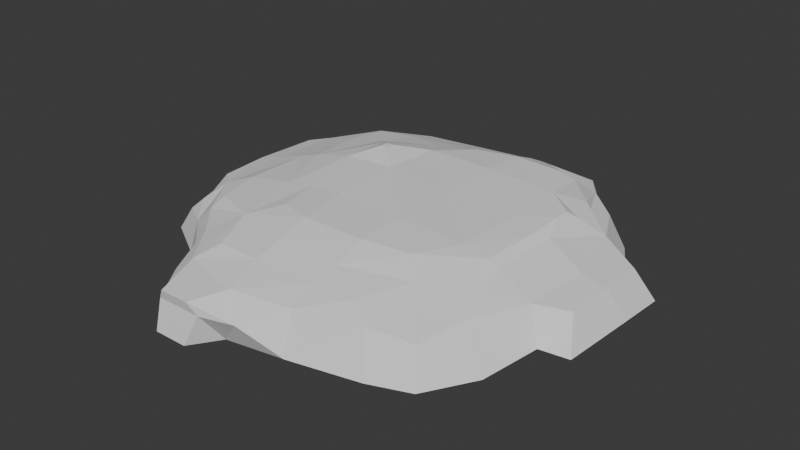 # Source: ground_00.blend  (saved by Blender 4.2.66; exported with 4.5.12 LTS)
import bpy
from mathutils import Matrix  # noqa: F401  (used for matrix-valued properties, if any)

bpy.ops.wm.read_factory_settings(use_empty=True)
scene = bpy.context.scene
scene.name = 'Scene'

# ---- collections
col_ground_00 = bpy.data.collections.new('ground_00'); scene.collection.children.link(col_ground_00)

# ---- materials (node trees are filled in below, after node groups)
mat_cliff_grass = bpy.data.materials.new('cliff_grass')

# ---- material node trees

# ---- world
world_world = bpy.data.worlds.new('World'); scene.world = world_world
world_world.use_nodes = True; world_world.node_tree.nodes.clear()
_N = world_world.node_tree.nodes; _L = world_world.node_tree.links
n0 = _N.new('ShaderNodeOutputWorld'); n0.name = 'World Output'; n0.location = (300, 300)
n1 = _N.new('ShaderNodeBackground'); n1.name = 'Background'; n1.location = (10, 300)
n1.inputs[0].default_value = (0.05088, 0.05088, 0.05088, 1.0)
_L.new(n1.outputs[0], n0.inputs[0])
n0.is_active_output = True
world_world.color = (0.05088, 0.05088, 0.05088)
world_world.use_sun_shadow = False
world_world.sun_shadow_jitter_overblur = 0.0

# ---- meshes
me_icosphere = bpy.data.meshes.new('Icosphere')
me_icosphere.from_pydata([(-4.703, -2.185, -0.5942), (-4.719, -1.336, -0.5942), (-3.686, -2.782, -0.601), (-4.4, -2.062, -0.05861), (-4.492, -1.355, 0.06723), (-4.489, -0.9224, 0.3261), (-3.652, -2.552, 0.06723), (-3.294, -2.458, 0.43), (-4.181, -1.905, 0.1734), (-3.983, -1.355, 0.4373), (-1.751, -5.273, -0.5942), (-2.235, -4.328, -0.5999), (-0.9761, -5.273, -0.5942), (-0.5481, -4.633, -0.5954), (-1.73, -5.124, 0.08197), (-1.593, -5.181, 0.3174), (-2.357, -4.216, 0.08197), (-1.906, -4.163, 0.4321), (-0.6842, -5.124, 0.08197), (-0.9234, -5.181, 0.3174), (0.05277, -4.915, 0.08197), (-0.5183, -4.488, 0.4321), (-2.499, -3.167, -0.6014), (-2.748, -3.382, 0.08197), (-2.618, -3.195, 0.43), (-3.099, -2.234, 0.6857), (-3.272, -1.268, 0.7265), (-1.642, -3.637, 0.645), (-0.6477, -3.66, 0.6522), (-2.018, -2.658, 0.7814), (-1.411, -2.099, 0.9688), (-2.186, -1.186, 0.9108), (-1.597, -1.186, 0.9833), (-0.6477, -3.059, 0.8262), (-0.6477, -2.322, 1.017), (-0.7951, -1.186, 1.062), (-4.777, 0.2394, -0.5942), (-4.766, 1.814, -0.5942), (-4.627, 0.2014, 0.1168), (-4.517, 0.2014, 0.3459), (-4.524, 1.827, 0.06947), (-4.446, 1.68, 0.3177), (-4.032, 0.2014, 0.4851), (-4.332, 2.417, 0.1772), (-3.995, 1.926, 0.4131), (-4.662, 2.633, -0.5942), (-3.712, 3.251, -0.5942), (-3.099, 4.204, -0.5942), (-4.361, 2.446, -0.05487), (-3.615, 3.152, 0.06933), (-3.53, 2.829, 0.3967), (-2.899, 3.916, -0.0385), (-2.269, 4.279, -0.5942), (-0.6937, 4.447, -0.5942), (-2.779, 3.859, 0.1935), (-2.221, 3.576, 0.4041), (-2.221, 3.98, 0.0793), (-1.796, 3.912, 0.2707), (-0.6477, 3.645, 0.4899), (-0.6477, 4.266, 0.08197), (-0.6477, 4.014, 0.3158), (-3.22, 0.2062, 0.7461), (-3.09, 1.68, 0.7103), (-2.995, 2.644, 0.6381), (-2.709, 0.2062, 0.9201), (-1.856, 0.2571, 1.113), (-2.248, 1.756, 0.8664), (-1.729, 1.24, 1.126), (-0.7007, 0.2571, 1.173), (-1.049, 2.297, 0.8995), (-0.6466, 1.633, 1.113), (-1.388, 0.7824, 1.301), (-1.388, 0.9678, 1.301), (-1.227, 0.7824, 1.301), (-1.227, 0.9678, 1.301), (-2.122, 2.785, 0.6772), (-0.5934, 2.865, 0.7813), (-0.06596, 2.51, 1.001), (0.4875, -4.281, -0.5942), (0.8813, -4.54, -0.4673), (0.8262, -4.244, 0.43), (2.456, -4.197, -0.4615), (2.218, -3.837, 0.4245), (2.655, -3.051, 0.5368), (3.366, -3.884, -0.4384), (3.147, -3.596, 0.3048), (3.988, -2.814, -0.4443), (3.393, -2.633, 0.4245), (4.273, -1.556, -0.3274), (3.984, -1.367, 0.4139), (4.908, -1.442, -0.3479), (4.595, -0.9425, 0.2871), (0.8262, -3.608, 0.6329), (1.673, -3.567, 0.6194), (0.8262, -3.059, 0.807), (0.8262, -2.322, 1.026), (0.8262, -1.268, 1.087), (2.255, -2.575, 0.7471), (1.855, -2.099, 0.9803), (2.899, -1.215, 0.8818), (2.31, -1.215, 0.9815), (3.069, -2.068, 0.6427), (3.123, -1.215, 0.7426), (2.971, 2.302, 0.5628), (0.8813, 4.432, -0.5942), (2.284, 3.751, -0.5942), (1.964, 4.267, -0.5942), (0.8262, 3.771, 0.5359), (0.8262, 4.324, 0.08197), (0.8262, 4.085, 0.3619), (2.674, 3.418, -0.4779), (2.49, 3.298, 0.4475), (2.104, 4.041, 0.08197), (2.008, 4.006, 0.3322), (4.106, 0.1142, 0.4364), (4.079, 1.958, -0.4249), (3.688, 1.714, 0.4282), (5.048, 0.2887, -0.3073), (4.656, 0.1142, 0.2972), (5.04, 1.385, -0.3947), (4.669, 1.126, 0.2936), (3.469, 2.983, -0.4361), (3.161, 2.767, 0.3308), (0.8262, 0.2062, 1.071), (0.8262, 1.68, 1.092), (3.007, -0.05509, 0.9123), (2.43, 0.3442, 0.9871), (2.927, 2.178, 0.7781), (2.4, 1.705, 1.011), (0.8262, 3.292, 0.7781), (0.8262, 2.676, 1.034), (2.19, 2.929, 0.7781), (1.974, 2.67, 1.012), (3.223, 0.3442, 0.789), (3.04, 0.9275, 0.953), (3.186, 1.441, 0.7781), (3.04, 1.231, 0.953)], [], [(6, 7, 9, 8), (4, 8, 9, 5), (6, 8, 4, 3), (14, 15, 17, 16), (20, 21, 19, 18), (14, 18, 19, 15), (19, 21, 17, 15), (6, 23, 24, 7), (16, 17, 24, 23), (0, 3, 4, 1), (0, 2, 6, 3), (10, 14, 16, 11), (13, 20, 18, 12), (10, 12, 18, 14), (11, 16, 23, 22), (2, 22, 23, 6), (29, 30, 32, 31), (29, 33, 34, 30), (34, 35, 32, 30), (29, 31, 26, 25), (28, 33, 29, 27), (38, 39, 41, 40), (41, 44, 43, 40), (42, 44, 41, 39), (54, 55, 57, 56), (57, 60, 59, 56), (58, 60, 57, 55), (50, 55, 54, 49), (54, 56, 51, 49), (43, 44, 50, 49), (43, 49, 48, 40), (36, 38, 40, 37), (46, 49, 51, 47), (48, 49, 46, 45), (56, 59, 53, 52), (37, 40, 48, 45), (51, 56, 52, 47), (64, 65, 67, 66), (67, 70, 69, 66), (73, 74, 72, 71), (64, 66, 62, 61), (69, 70, 77, 76), (69, 76, 75, 66), (65, 71, 72, 67), (70, 74, 73, 68), (65, 68, 73, 71), (72, 74, 70, 67), (66, 75, 63, 62), (79, 81, 82, 80), (88, 89, 87, 86), (88, 90, 91, 89), (81, 84, 85, 82), (86, 87, 85, 84), (85, 87, 83, 82), (99, 100, 98, 97), (94, 97, 98, 95), (98, 100, 96, 95), (101, 102, 99, 97), (93, 97, 94, 92), (112, 113, 111, 110), (109, 113, 112, 108), (111, 113, 109, 107), (119, 120, 118, 117), (116, 120, 119, 115), (118, 120, 116, 114), (111, 122, 121, 110), (121, 122, 116, 115), (106, 112, 110, 105), (108, 112, 106, 104), (116, 122, 111, 103), (126, 128, 124, 123), (130, 132, 131, 129), (135, 136, 134, 133), (125, 133, 134, 126), (128, 136, 135, 127), (134, 136, 128, 126), (131, 132, 128, 127), (128, 132, 130, 124), (20, 79, 80, 21), (13, 78, 79, 20), (33, 94, 95, 34), (95, 96, 35, 34), (92, 94, 33, 28), (60, 109, 108, 59), (107, 109, 60, 58), (59, 108, 104, 53), (123, 124, 70, 68), (77, 130, 129, 76), (124, 130, 77, 70), (4, 5, 39, 38), (9, 42, 39, 5), (1, 4, 38, 36), (117, 118, 91, 90), (91, 118, 114, 89), (31, 32, 65, 64), (35, 68, 65, 32), (31, 64, 61, 26), (125, 126, 100, 99), (100, 126, 123, 96), (102, 133, 125, 99), (7, 25, 26, 9), (17, 21, 28, 27), (17, 27, 29, 24), (7, 24, 29, 25), (42, 61, 62, 44), (75, 76, 58, 55), (44, 62, 63, 50), (63, 75, 55, 50), (80, 82, 93, 92), (89, 102, 101, 87), (83, 97, 93, 82), (83, 87, 101, 97), (129, 131, 111, 107), (116, 135, 133, 114), (111, 131, 127, 103), (127, 135, 116, 103), (9, 26, 61, 42), (114, 133, 102, 89), (21, 80, 92, 28), (76, 129, 107, 58), (96, 123, 68, 35)])
_uv = me_icosphere.uv_layers.new(name='UVMap')
_uv.uv.foreach_set('vector', [0.182, 0.7707, 0.1851, 0.7688, 0.1883, 0.7771, 0.1841, 0.7761, 0.1854, 0.7803, 0.1841, 0.7761, 0.1883, 0.7771, 0.1885, 0.7814, 0.182, 0.7707, 0.1841, 0.7761, 0.1854, 0.7803, 0.1818, 0.7769, 0.1804, 0.7474, 0.182, 0.7472, 0.1836, 0.753, 0.1801, 0.7545, 0.1884, 0.7395, 0.1886, 0.7449, 0.1837, 0.7446, 0.1839, 0.7424, 0.1804, 0.7474, 0.1839, 0.7424, 0.1837, 0.7446, 0.182, 0.7472, 0.7437, 0.7866, 0.7486, 0.7868, 0.7436, 0.795, 0.742, 0.7892, 0.182, 0.7707, 0.1809, 0.7613, 0.1841, 0.7616, 0.1851, 0.7688, 0.1801, 0.7545, 0.1836, 0.753, 0.1841, 0.7616, 0.1809, 0.7613, 0.178, 0.7789, 0.1818, 0.7769, 0.1854, 0.7803, 0.1818, 0.7836, 0.178, 0.7789, 0.1771, 0.7706, 0.182, 0.7707, 0.1818, 0.7769, 0.1764, 0.7457, 0.1804, 0.7474, 0.1801, 0.7545, 0.1753, 0.7532, 0.1822, 0.7367, 0.1884, 0.7395, 0.1839, 0.7424, 0.179, 0.7412, 0.1764, 0.7457, 0.179, 0.7412, 0.1839, 0.7424, 0.1804, 0.7474, 0.1753, 0.7532, 0.1801, 0.7545, 0.1809, 0.7613, 0.1751, 0.762, 0.1771, 0.7706, 0.1751, 0.762, 0.1809, 0.7613, 0.182, 0.7707, 0.7506, 0.803, 0.7564, 0.8026, 0.76, 0.8077, 0.7573, 0.8105, 0.7506, 0.803, 0.7552, 0.7944, 0.7589, 0.7979, 0.7564, 0.8026, 0.7589, 0.7979, 0.7636, 0.8038, 0.76, 0.8077, 0.7564, 0.8026, 0.7506, 0.803, 0.7573, 0.8105, 0.752, 0.8156, 0.7478, 0.8106, 0.7521, 0.7914, 0.7552, 0.7944, 0.7506, 0.803, 0.7475, 0.7964, 0.1924, 0.7875, 0.1935, 0.7863, 0.2007, 0.7919, 0.2007, 0.7939, 0.2007, 0.7919, 0.2038, 0.791, 0.2046, 0.7949, 0.2007, 0.7939, 0.7557, 0.8257, 0.7638, 0.833, 0.7607, 0.8338, 0.7535, 0.8282, 0.218, 0.7945, 0.2193, 0.7906, 0.223, 0.7905, 0.2215, 0.7933, 0.223, 0.7905, 0.2289, 0.7856, 0.2304, 0.7873, 0.2215, 0.7933, 0.227, 0.7887, 0.2289, 0.7906, 0.223, 0.7955, 0.2193, 0.7956, 0.21, 0.793, 0.2193, 0.7906, 0.218, 0.7945, 0.2111, 0.7959, 0.218, 0.7945, 0.2215, 0.7933, 0.218, 0.7963, 0.2111, 0.7959, 0.2046, 0.7949, 0.2038, 0.791, 0.21, 0.793, 0.2111, 0.7959, 0.2046, 0.7949, 0.2111, 0.7959, 0.2043, 0.7964, 0.2007, 0.7939, 0.1894, 0.7913, 0.1924, 0.7875, 0.2007, 0.7939, 0.1981, 0.7978, 0.2111, 0.8005, 0.2111, 0.7959, 0.218, 0.7963, 0.219, 0.8006, 0.2043, 0.7964, 0.2111, 0.7959, 0.2111, 0.8005, 0.2031, 0.8006, 0.2215, 0.7933, 0.2304, 0.7873, 0.2334, 0.7912, 0.2241, 0.7977, 0.1981, 0.7978, 0.2007, 0.7939, 0.2043, 0.7964, 0.2031, 0.8006, 0.218, 0.7963, 0.2215, 0.7933, 0.2241, 0.7977, 0.219, 0.8006, 0.7617, 0.8192, 0.7658, 0.8153, 0.7709, 0.819, 0.7709, 0.8239, 0.7709, 0.819, 0.7774, 0.8159, 0.7787, 0.8209, 0.7709, 0.8239, 0.771, 0.8147, 0.7718, 0.8155, 0.7711, 0.8162, 0.7703, 0.8154, 0.7617, 0.8192, 0.7709, 0.8239, 0.7668, 0.8275, 0.7594, 0.8217, 0.7787, 0.8209, 0.7774, 0.8159, 0.7841, 0.8172, 0.7835, 0.8215, 0.7787, 0.8209, 0.7835, 0.8215, 0.7761, 0.8281, 0.7709, 0.8239, 0.7658, 0.8153, 0.7703, 0.8154, 0.7711, 0.8162, 0.7709, 0.819, 0.7774, 0.8159, 0.7718, 0.8155, 0.771, 0.8147, 0.7709, 0.8099, 0.7658, 0.8153, 0.7709, 0.8099, 0.771, 0.8147, 0.7703, 0.8154, 0.7711, 0.8162, 0.7718, 0.8155, 0.7774, 0.8159, 0.7709, 0.819, 0.7709, 0.8239, 0.7761, 0.8281, 0.7715, 0.8314, 0.7668, 0.8275, 0.1925, 0.733, 0.2031, 0.7275, 0.205, 0.7343, 0.196, 0.739, 0.2274, 0.7314, 0.2259, 0.7372, 0.2163, 0.7342, 0.2189, 0.727, 0.2274, 0.7314, 0.2321, 0.7306, 0.2313, 0.7367, 0.2259, 0.7372, 0.2031, 0.7275, 0.2099, 0.7256, 0.2105, 0.7312, 0.205, 0.7343, 0.2189, 0.727, 0.2163, 0.7342, 0.2105, 0.7312, 0.2099, 0.7256, 0.7705, 0.7731, 0.7764, 0.7762, 0.7708, 0.7781, 0.765, 0.7763, 0.7809, 0.786, 0.778, 0.7889, 0.7716, 0.787, 0.7712, 0.7825, 0.7621, 0.7871, 0.7712, 0.7825, 0.7716, 0.787, 0.7658, 0.7908, 0.7716, 0.787, 0.778, 0.7889, 0.7708, 0.7958, 0.7658, 0.7908, 0.7776, 0.7808, 0.7821, 0.7847, 0.7809, 0.786, 0.7712, 0.7825, 0.7637, 0.7805, 0.7712, 0.7825, 0.7621, 0.7871, 0.7593, 0.7843, 0.2421, 0.7738, 0.2404, 0.7736, 0.2402, 0.7681, 0.247, 0.7688, 0.2358, 0.779, 0.2404, 0.7736, 0.2421, 0.7738, 0.2376, 0.7807, 0.8002, 0.8101, 0.8004, 0.8156, 0.7958, 0.821, 0.7942, 0.8193, 0.2466, 0.7451, 0.2411, 0.7467, 0.2365, 0.7418, 0.2412, 0.7391, 0.2395, 0.7545, 0.2411, 0.7467, 0.2466, 0.7451, 0.2466, 0.7534, 0.7965, 0.7837, 0.8011, 0.7886, 0.7995, 0.7964, 0.7936, 0.7864, 0.2402, 0.7681, 0.2417, 0.7625, 0.2478, 0.7621, 0.247, 0.7688, 0.2478, 0.7621, 0.2417, 0.7625, 0.2395, 0.7545, 0.2466, 0.7534, 0.2458, 0.7771, 0.2421, 0.7738, 0.247, 0.7688, 0.2471, 0.7727, 0.2376, 0.7807, 0.2421, 0.7738, 0.2458, 0.7771, 0.2413, 0.7834, 0.2395, 0.7545, 0.2417, 0.7625, 0.2402, 0.7681, 0.2383, 0.761, 0.7859, 0.7959, 0.7918, 0.8026, 0.7844, 0.8094, 0.7777, 0.8026, 0.2288, 0.772, 0.2339, 0.767, 0.2365, 0.7674, 0.2318, 0.775, 0.2348, 0.7557, 0.2328, 0.7556, 0.2315, 0.7541, 0.23, 0.75, 0.7868, 0.7912, 0.79, 0.792, 0.7915, 0.796, 0.7859, 0.7959, 0.7918, 0.8026, 0.7928, 0.7975, 0.7949, 0.7976, 0.7967, 0.8025, 0.7915, 0.796, 0.7928, 0.7975, 0.7918, 0.8026, 0.7859, 0.7959, 0.7965, 0.8094, 0.7939, 0.8089, 0.7918, 0.8026, 0.7967, 0.8025, 0.7918, 0.8026, 0.7939, 0.8089, 0.7888, 0.8139, 0.7844, 0.8094, 0.1884, 0.7395, 0.1925, 0.733, 0.196, 0.739, 0.1886, 0.7449, 0.1822, 0.7367, 0.1889, 0.7321, 0.1925, 0.733, 0.1884, 0.7395, 0.7552, 0.7944, 0.7621, 0.7871, 0.7658, 0.7908, 0.7589, 0.7979, 0.7658, 0.7908, 0.7708, 0.7958, 0.7636, 0.8038, 0.7589, 0.7979, 0.7593, 0.7843, 0.7621, 0.7871, 0.7552, 0.7944, 0.7521, 0.7914, 0.2289, 0.7856, 0.2358, 0.779, 0.2376, 0.7807, 0.2304, 0.7873, 0.2342, 0.7824, 0.2358, 0.784, 0.2289, 0.7906, 0.227, 0.7887, 0.2304, 0.7873, 0.2376, 0.7807, 0.2413, 0.7834, 0.2334, 0.7912, 0.7777, 0.8026, 0.7844, 0.8094, 0.7774, 0.8159, 0.7709, 0.8099, 0.7841, 0.8172, 0.7888, 0.8139, 0.7918, 0.8169, 0.7835, 0.8215, 0.7844, 0.8094, 0.7888, 0.8139, 0.7841, 0.8172, 0.7774, 0.8159, 0.1854, 0.7803, 0.1885, 0.7814, 0.1935, 0.7863, 0.1924, 0.7875, 0.7483, 0.819, 0.7557, 0.8257, 0.7535, 0.8282, 0.7485, 0.8233, 0.1818, 0.7836, 0.1854, 0.7803, 0.1924, 0.7875, 0.1894, 0.7913, 0.2412, 0.7391, 0.2365, 0.7418, 0.2313, 0.7367, 0.2321, 0.7306, 0.7913, 0.7786, 0.7965, 0.7837, 0.7936, 0.7864, 0.7859, 0.7792, 0.7573, 0.8105, 0.76, 0.8077, 0.7658, 0.8153, 0.7617, 0.8192, 0.7636, 0.8038, 0.7709, 0.8099, 0.7658, 0.8153, 0.76, 0.8077, 0.7573, 0.8105, 0.7617, 0.8192, 0.7594, 0.8217, 0.752, 0.8156, 0.7868, 0.7912, 0.7859, 0.7959, 0.778, 0.7889, 0.7809, 0.786, 0.778, 0.7889, 0.7859, 0.7959, 0.7777, 0.8026, 0.7708, 0.7958, 0.2221, 0.7428, 0.23, 0.75, 0.2268, 0.7493, 0.2209, 0.7441, 0.1851, 0.7688, 0.1878, 0.7686, 0.192, 0.7737, 0.1883, 0.7771, 0.7436, 0.795, 0.7486, 0.7868, 0.7521, 0.7914, 0.7475, 0.7964, 0.7436, 0.79, 0.7475, 0.7914, 0.7506, 0.798, 0.7441, 0.7985, 0.1851, 0.7688, 0.1841, 0.7616, 0.1906, 0.7611, 0.1878, 0.7686, 0.7557, 0.8257, 0.7594, 0.8217, 0.7668, 0.8275, 0.7638, 0.833, 0.7761, 0.8281, 0.7835, 0.8215, 0.787, 0.8257, 0.7793, 0.8326, 0.7638, 0.833, 0.7668, 0.8275, 0.7715, 0.8314, 0.77, 0.8349, 0.7715, 0.8314, 0.7761, 0.8281, 0.7793, 0.8326, 0.77, 0.8349, 0.756, 0.776, 0.765, 0.7713, 0.7637, 0.7755, 0.7593, 0.7793, 0.7859, 0.7742, 0.7821, 0.7797, 0.7776, 0.7758, 0.7764, 0.7712, 0.7708, 0.7731, 0.7712, 0.7775, 0.7637, 0.7755, 0.765, 0.7713, 0.7708, 0.7731, 0.7764, 0.7712, 0.7776, 0.7758, 0.7712, 0.7775, 0.2318, 0.775, 0.2365, 0.7674, 0.2402, 0.7681, 0.2342, 0.7774, 0.7995, 0.7914, 0.7949, 0.7926, 0.79, 0.787, 0.7936, 0.7814, 0.2402, 0.7681, 0.2365, 0.7674, 0.2367, 0.7606, 0.2383, 0.761, 0.2367, 0.7606, 0.2348, 0.7557, 0.2395, 0.7545, 0.2383, 0.761, 0.7483, 0.819, 0.752, 0.8156, 0.7594, 0.8217, 0.7557, 0.8257, 0.7936, 0.7814, 0.79, 0.787, 0.7821, 0.7797, 0.7859, 0.7742, 0.7486, 0.7818, 0.756, 0.776, 0.7593, 0.7793, 0.7521, 0.7864, 0.7835, 0.8165, 0.7918, 0.8119, 0.7942, 0.8143, 0.787, 0.8207, 0.7708, 0.7958, 0.7777, 0.8026, 0.7709, 0.8099, 0.7636, 0.8038])
me_icosphere.materials.append(None)
me_icosphere.update()

# ---- objects
ob_icosphere = bpy.data.objects.new('Icosphere', me_icosphere)

# ---- transforms, parenting, visibility, modifiers, constraints
ob_icosphere.location = (0.0, 0.0, 0.0)
ob_icosphere.material_slots[0].link = 'OBJECT'; ob_icosphere.material_slots[0].material = mat_cliff_grass

# ---- collection membership
col_ground_00.objects.link(ob_icosphere)

# ---- scene / render settings (as saved in the file)
scene.frame_start = 1; scene.frame_end = 250; scene.frame_set(1)
scene.render.engine = 'BLENDER_EEVEE_NEXT'
scene.cycles.sampling_pattern = 'TABULATED_SOBOL'
scene.eevee.ray_tracing_options.trace_max_roughness = 0.0
bpy.context.view_layer.update()

# ---- added for rendering (the .blend has no active camera and no usable light): camera, sun
cam_auto = bpy.data.cameras.new('AutoCamera')
cam_auto.lens = 50.0
cam_auto.sensor_width = 36.0
cam_auto.clip_end = 1000.0
ob_auto_camera = bpy.data.objects.new('AutoCamera', cam_auto)
scene.collection.objects.link(ob_auto_camera)
ob_auto_camera.location = (13.0428, -15.9024, 10.676)
ob_auto_camera.rotation_euler = (1.09748, -7.21219e-08, 0.694738)
scene.camera = ob_auto_camera
light_auto_sun = bpy.data.lights.new('AutoSun', 'SUN')
light_auto_sun.energy = 3.0
light_auto_sun.angle = 0.0523599
ob_auto_sun = bpy.data.objects.new('AutoSun', light_auto_sun)
scene.collection.objects.link(ob_auto_sun)
ob_auto_sun.rotation_euler = (0.872665, 0.174533, 0.523599)
bpy.context.view_layer.update()
